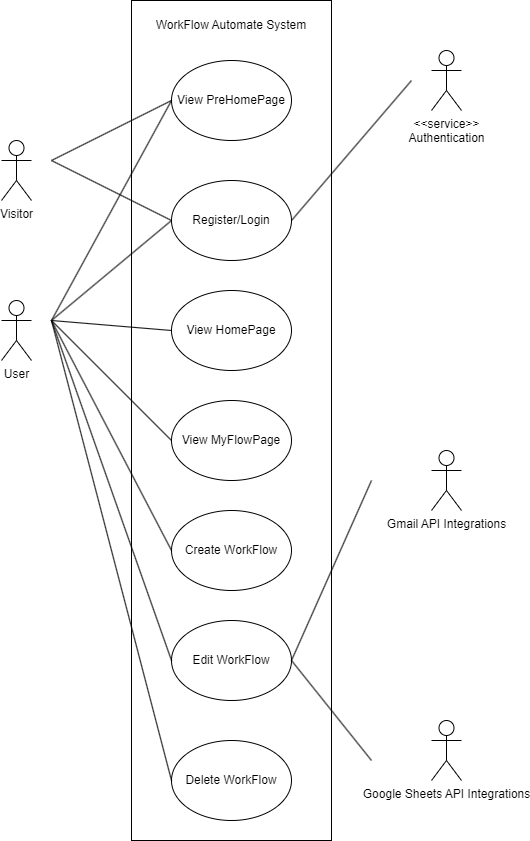

The diagram above was exported from draw.io. Its source (the exported page's mxGraphModel, read from the mxfile embedded in the PNG):
<mxGraphModel dx="1313" dy="696" grid="1" gridSize="10" guides="1" tooltips="1" connect="1" arrows="1" fold="1" page="1" pageScale="1" pageWidth="827" pageHeight="1169" math="0" shadow="0">
  <root>
    <mxCell id="0" />
    <mxCell id="1" parent="0" />
    <mxCell id="QqwsXB6si-pG7LkJP8Rw-1" value="User" style="shape=umlActor;verticalLabelPosition=bottom;verticalAlign=top;html=1;outlineConnect=0;" vertex="1" parent="1">
      <mxGeometry x="110" y="500" width="30" height="60" as="geometry" />
    </mxCell>
    <mxCell id="QqwsXB6si-pG7LkJP8Rw-4" value="Visitor" style="shape=umlActor;verticalLabelPosition=bottom;verticalAlign=top;html=1;outlineConnect=0;" vertex="1" parent="1">
      <mxGeometry x="110" y="340" width="30" height="60" as="geometry" />
    </mxCell>
    <mxCell id="QqwsXB6si-pG7LkJP8Rw-5" value="View PreHomePage" style="ellipse;whiteSpace=wrap;html=1;" vertex="1" parent="1">
      <mxGeometry x="280" y="260" width="120" height="80" as="geometry" />
    </mxCell>
    <mxCell id="QqwsXB6si-pG7LkJP8Rw-6" value="Register/Login" style="ellipse;whiteSpace=wrap;html=1;" vertex="1" parent="1">
      <mxGeometry x="280" y="380" width="120" height="80" as="geometry" />
    </mxCell>
    <mxCell id="QqwsXB6si-pG7LkJP8Rw-7" value="&amp;lt;&amp;lt;service&amp;gt;&amp;gt;&lt;div&gt;Authentication&lt;/div&gt;" style="shape=umlActor;verticalLabelPosition=bottom;verticalAlign=top;html=1;outlineConnect=0;" vertex="1" parent="1">
      <mxGeometry x="540" y="250" width="30" height="60" as="geometry" />
    </mxCell>
    <mxCell id="QqwsXB6si-pG7LkJP8Rw-8" value="View HomePage" style="ellipse;whiteSpace=wrap;html=1;" vertex="1" parent="1">
      <mxGeometry x="280" y="490" width="120" height="80" as="geometry" />
    </mxCell>
    <mxCell id="QqwsXB6si-pG7LkJP8Rw-10" value="" style="endArrow=none;html=1;rounded=0;entryX=0;entryY=0.5;entryDx=0;entryDy=0;" edge="1" parent="1" target="QqwsXB6si-pG7LkJP8Rw-5">
      <mxGeometry width="50" height="50" relative="1" as="geometry">
        <mxPoint x="160" y="360" as="sourcePoint" />
        <mxPoint x="240" y="310" as="targetPoint" />
      </mxGeometry>
    </mxCell>
    <mxCell id="QqwsXB6si-pG7LkJP8Rw-11" value="View MyFlowPage" style="ellipse;whiteSpace=wrap;html=1;" vertex="1" parent="1">
      <mxGeometry x="280" y="600" width="120" height="80" as="geometry" />
    </mxCell>
    <mxCell id="QqwsXB6si-pG7LkJP8Rw-14" value="" style="endArrow=none;html=1;rounded=0;entryX=0;entryY=0.5;entryDx=0;entryDy=0;" edge="1" parent="1" target="QqwsXB6si-pG7LkJP8Rw-6">
      <mxGeometry width="50" height="50" relative="1" as="geometry">
        <mxPoint x="160" y="360" as="sourcePoint" />
        <mxPoint x="290" y="310" as="targetPoint" />
      </mxGeometry>
    </mxCell>
    <mxCell id="QqwsXB6si-pG7LkJP8Rw-15" value="" style="endArrow=none;html=1;rounded=0;exitX=1;exitY=0.5;exitDx=0;exitDy=0;" edge="1" parent="1" source="QqwsXB6si-pG7LkJP8Rw-6">
      <mxGeometry width="50" height="50" relative="1" as="geometry">
        <mxPoint x="200" y="370" as="sourcePoint" />
        <mxPoint x="520" y="280" as="targetPoint" />
      </mxGeometry>
    </mxCell>
    <mxCell id="QqwsXB6si-pG7LkJP8Rw-16" value="" style="endArrow=none;html=1;rounded=0;entryX=0;entryY=0.5;entryDx=0;entryDy=0;" edge="1" parent="1" target="QqwsXB6si-pG7LkJP8Rw-5">
      <mxGeometry width="50" height="50" relative="1" as="geometry">
        <mxPoint x="160" y="520" as="sourcePoint" />
        <mxPoint x="290" y="310" as="targetPoint" />
      </mxGeometry>
    </mxCell>
    <mxCell id="QqwsXB6si-pG7LkJP8Rw-17" value="" style="endArrow=none;html=1;rounded=0;entryX=0;entryY=0.5;entryDx=0;entryDy=0;" edge="1" parent="1" target="QqwsXB6si-pG7LkJP8Rw-6">
      <mxGeometry width="50" height="50" relative="1" as="geometry">
        <mxPoint x="160" y="520" as="sourcePoint" />
        <mxPoint x="290" y="310" as="targetPoint" />
      </mxGeometry>
    </mxCell>
    <mxCell id="QqwsXB6si-pG7LkJP8Rw-18" value="" style="endArrow=none;html=1;rounded=0;entryX=0;entryY=0.5;entryDx=0;entryDy=0;" edge="1" parent="1" target="QqwsXB6si-pG7LkJP8Rw-8">
      <mxGeometry width="50" height="50" relative="1" as="geometry">
        <mxPoint x="160" y="520" as="sourcePoint" />
        <mxPoint x="290" y="430" as="targetPoint" />
      </mxGeometry>
    </mxCell>
    <mxCell id="QqwsXB6si-pG7LkJP8Rw-19" value="Create WorkFlow" style="ellipse;whiteSpace=wrap;html=1;" vertex="1" parent="1">
      <mxGeometry x="280" y="710" width="120" height="80" as="geometry" />
    </mxCell>
    <mxCell id="QqwsXB6si-pG7LkJP8Rw-20" value="" style="endArrow=none;html=1;rounded=0;entryX=0;entryY=0.5;entryDx=0;entryDy=0;" edge="1" parent="1" target="QqwsXB6si-pG7LkJP8Rw-11">
      <mxGeometry width="50" height="50" relative="1" as="geometry">
        <mxPoint x="160" y="520" as="sourcePoint" />
        <mxPoint x="290" y="540" as="targetPoint" />
      </mxGeometry>
    </mxCell>
    <mxCell id="QqwsXB6si-pG7LkJP8Rw-21" value="" style="endArrow=none;html=1;rounded=0;entryX=0;entryY=0.5;entryDx=0;entryDy=0;" edge="1" parent="1" target="QqwsXB6si-pG7LkJP8Rw-19">
      <mxGeometry width="50" height="50" relative="1" as="geometry">
        <mxPoint x="160" y="520" as="sourcePoint" />
        <mxPoint x="290" y="650" as="targetPoint" />
      </mxGeometry>
    </mxCell>
    <mxCell id="QqwsXB6si-pG7LkJP8Rw-22" value="Edit WorkFlow" style="ellipse;whiteSpace=wrap;html=1;" vertex="1" parent="1">
      <mxGeometry x="280" y="820" width="120" height="80" as="geometry" />
    </mxCell>
    <mxCell id="QqwsXB6si-pG7LkJP8Rw-23" value="Gmail&amp;nbsp;API Integrations" style="shape=umlActor;verticalLabelPosition=bottom;verticalAlign=top;html=1;outlineConnect=0;" vertex="1" parent="1">
      <mxGeometry x="540" y="650" width="30" height="60" as="geometry" />
    </mxCell>
    <mxCell id="QqwsXB6si-pG7LkJP8Rw-24" value="Google Sheets API Integrations" style="shape=umlActor;verticalLabelPosition=bottom;verticalAlign=top;html=1;outlineConnect=0;" vertex="1" parent="1">
      <mxGeometry x="540" y="920" width="30" height="60" as="geometry" />
    </mxCell>
    <mxCell id="QqwsXB6si-pG7LkJP8Rw-25" value="Delete WorkFlow" style="ellipse;whiteSpace=wrap;html=1;" vertex="1" parent="1">
      <mxGeometry x="280" y="940" width="120" height="80" as="geometry" />
    </mxCell>
    <mxCell id="QqwsXB6si-pG7LkJP8Rw-26" value="" style="endArrow=none;html=1;rounded=0;entryX=0;entryY=0.5;entryDx=0;entryDy=0;" edge="1" parent="1" target="QqwsXB6si-pG7LkJP8Rw-22">
      <mxGeometry width="50" height="50" relative="1" as="geometry">
        <mxPoint x="160" y="520" as="sourcePoint" />
        <mxPoint x="270" y="810" as="targetPoint" />
      </mxGeometry>
    </mxCell>
    <mxCell id="QqwsXB6si-pG7LkJP8Rw-27" value="" style="endArrow=none;html=1;rounded=0;entryX=0;entryY=0.5;entryDx=0;entryDy=0;" edge="1" parent="1" target="QqwsXB6si-pG7LkJP8Rw-25">
      <mxGeometry width="50" height="50" relative="1" as="geometry">
        <mxPoint x="160" y="520" as="sourcePoint" />
        <mxPoint x="270" y="950" as="targetPoint" />
      </mxGeometry>
    </mxCell>
    <mxCell id="QqwsXB6si-pG7LkJP8Rw-28" value="" style="endArrow=none;html=1;rounded=0;exitX=1;exitY=0.5;exitDx=0;exitDy=0;" edge="1" parent="1" source="QqwsXB6si-pG7LkJP8Rw-22">
      <mxGeometry width="50" height="50" relative="1" as="geometry">
        <mxPoint x="410" y="430" as="sourcePoint" />
        <mxPoint x="480" y="680" as="targetPoint" />
      </mxGeometry>
    </mxCell>
    <mxCell id="QqwsXB6si-pG7LkJP8Rw-29" value="" style="endArrow=none;html=1;rounded=0;exitX=1;exitY=0.5;exitDx=0;exitDy=0;" edge="1" parent="1" source="QqwsXB6si-pG7LkJP8Rw-22">
      <mxGeometry width="50" height="50" relative="1" as="geometry">
        <mxPoint x="410" y="870" as="sourcePoint" />
        <mxPoint x="480" y="960" as="targetPoint" />
      </mxGeometry>
    </mxCell>
    <mxCell id="QqwsXB6si-pG7LkJP8Rw-30" value="" style="rounded=0;whiteSpace=wrap;html=1;fillColor=none;" vertex="1" parent="1">
      <mxGeometry x="240" y="200" width="200" height="840" as="geometry" />
    </mxCell>
    <mxCell id="QqwsXB6si-pG7LkJP8Rw-31" value="WorkFlow Automate System" style="text;html=1;align=center;verticalAlign=middle;whiteSpace=wrap;rounded=0;" vertex="1" parent="1">
      <mxGeometry x="250" y="210" width="180" height="30" as="geometry" />
    </mxCell>
  </root>
</mxGraphModel>